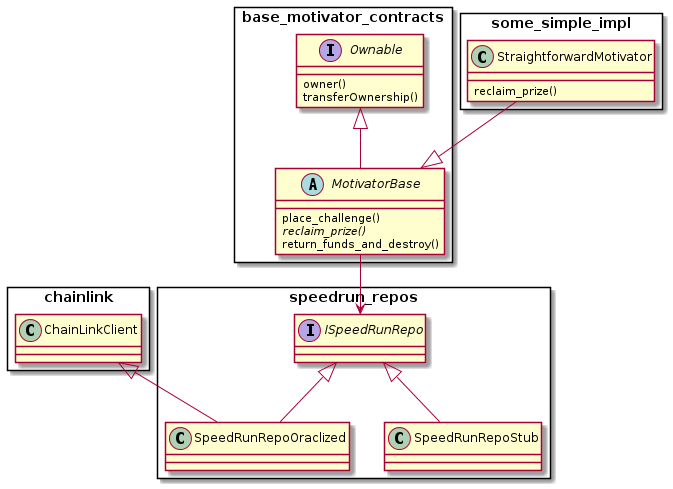

The diagram above was rendered by PlantUML. Its source (embedded in the PNG):
@startuml
package chainlink <<Rectangle>>{
  class ChainLinkClient{}
}

package speedrun_repos <<Rectangle>> {
interface ISpeedRunRepo{
  }
class SpeedRunRepoStub{
}
class SpeedRunRepoOraclized{
  }
}

ISpeedRunRepo <|-- SpeedRunRepoStub
ISpeedRunRepo <|-- SpeedRunRepoOraclized


package base_motivator_contracts <<Rectangle>>{
interface Ownable {
owner()
transferOwnership()
}

abstract class MotivatorBase{
place_challenge()
{abstract} reclaim_prize()
return_funds_and_destroy()
  }
}
Ownable <|-- MotivatorBase

package some_simple_impl <<Rectangle>> {
  class StraightforwardMotivator{
    reclaim_prize()
  }
}
StraightforwardMotivator --|> MotivatorBase
MotivatorBase --> ISpeedRunRepo
ChainLinkClient <|-- SpeedRunRepoOraclized
@enduml